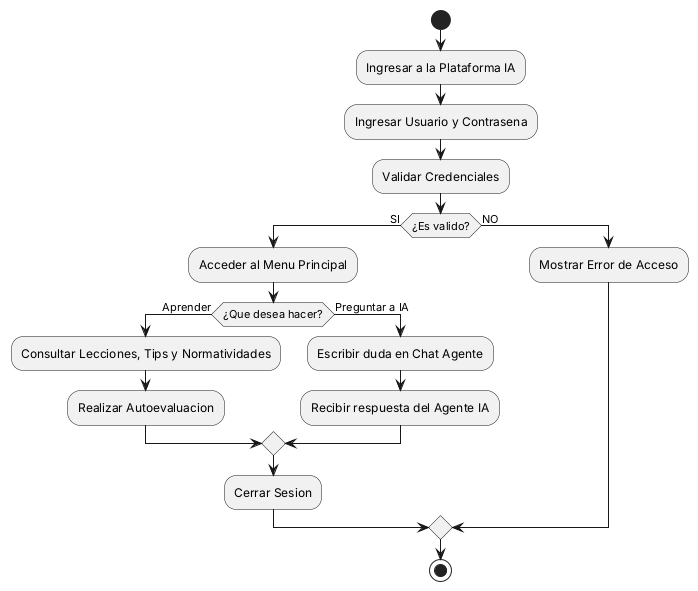

The diagram above was rendered by PlantUML. Its source (embedded in the PNG):
@startuml
start
:Ingresar a la Plataforma IA;
:Ingresar Usuario y Contrasena;
:Validar Credenciales;

if (¿Es valido?) then (SI)
  :Acceder al Menu Principal;
  if (¿Que desea hacer?) then (Aprender)
    :Consultar Lecciones, Tips y Normatividades;
    :Realizar Autoevaluacion;
  else (Preguntar a IA)
    :Escribir duda en Chat Agente;
    :Recibir respuesta del Agente IA;
  endif
  :Cerrar Sesion;
else (NO)
  :Mostrar Error de Acceso;
endif

stop
@enduml